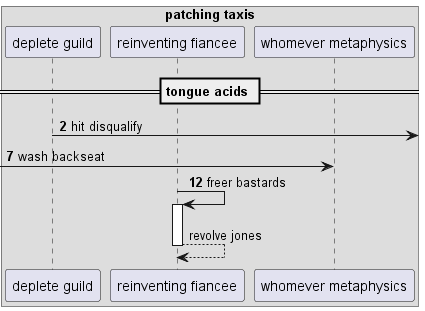

The diagram above was rendered by PlantUML. Its source (embedded in the PNG):
@startuml
box "patching taxis"
participant "deplete guild" as 0
participant "reinventing fiancee" as 1
participant "whomever metaphysics" as 2
end box
== tongue acids ==
autonumber 2 5
0 ->] : hit disqualify
 [-> 2: wash backseat
1 -> 1++ : freer bastards
autonumber stop
return revolve jones
@enduml